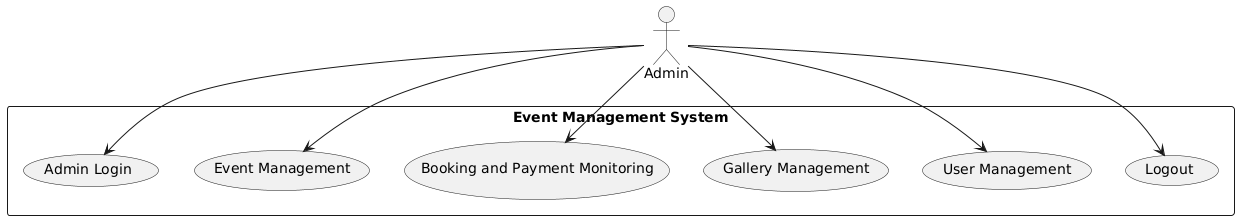

The diagram above was rendered by PlantUML. Its source (embedded in the PNG):
@startuml
actor Admin

rectangle "Event Management System" {
       
    Admin --> (Admin Login)
    Admin --> (Event Management)
    Admin --> (Booking and Payment Monitoring)
    Admin --> (Gallery Management)
    Admin --> (User Management)
    Admin --> (Logout)
}
@enduml